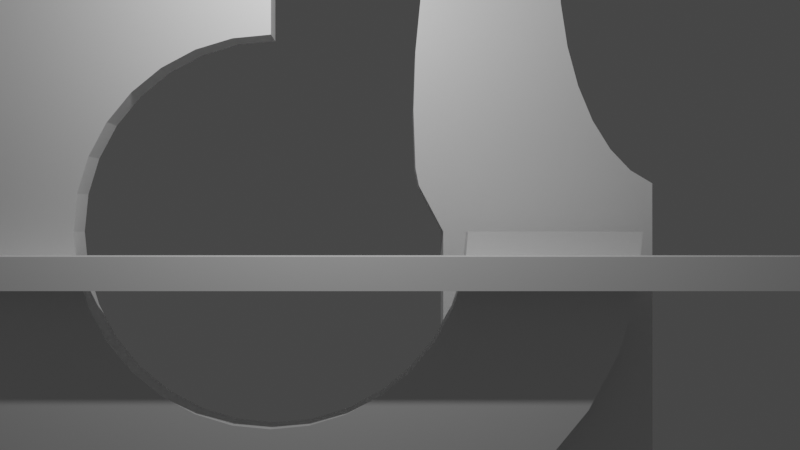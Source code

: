 # Source: ArchitectureBasedOnMonkCity.blend  (saved by Blender 2.93.20; exported with 4.5.12 LTS)
import bpy
from mathutils import Matrix  # noqa: F401  (used for matrix-valued properties, if any)

bpy.ops.wm.read_factory_settings(use_empty=True)
scene = bpy.context.scene
scene.name = 'Scene'

# ---- collections
col_collection = bpy.data.collections.new('Collection'); scene.collection.children.link(col_collection)

# ---- materials (node trees are filled in below, after node groups)
mat_material = bpy.data.materials.new('Material')
mat_material.alpha_threshold = 0.0
mat_material.use_transparent_shadow = False
mat_material.line_color = (0.0, 0.0, 0.0, 1.0)

# ---- material node trees
mat_material.use_nodes = True; mat_material.node_tree.nodes.clear()
_N = mat_material.node_tree.nodes; _L = mat_material.node_tree.links
n0 = _N.new('ShaderNodeOutputMaterial'); n0.name = 'Material Output'; n0.location = (300, 300)
n1 = _N.new('ShaderNodeBsdfPrincipled'); n1.name = 'Principled BSDF'; n1.location = (10, 300)
n1.distribution = 'GGX'
n1.subsurface_method = 'BURLEY'
n1.inputs[2].default_value = 0.4
n1.inputs[3].default_value = 1.45
n1.inputs[27].default_value = (0.0, 0.0, 0.0, 1.0)
n1.inputs[28].default_value = 1.0
_L.new(n1.outputs[0], n0.inputs[0])
n0.is_active_output = True

# ---- world
world_world = bpy.data.worlds.new('World'); scene.world = world_world
world_world.use_nodes = True; world_world.node_tree.nodes.clear()
_N = world_world.node_tree.nodes; _L = world_world.node_tree.links
n0 = _N.new('ShaderNodeOutputWorld'); n0.name = 'World Output'; n0.location = (300, 300)
n1 = _N.new('ShaderNodeBackground'); n1.name = 'Background'; n1.location = (10, 300)
n1.inputs[0].default_value = (0.05088, 0.05088, 0.05088, 1.0)
_L.new(n1.outputs[0], n0.inputs[0])
n0.is_active_output = True
world_world.color = (0.05088, 0.05088, 0.05088)
world_world.use_sun_shadow = False
world_world.sun_shadow_jitter_overblur = 0.0

# ---- cameras
cam_camera = bpy.data.cameras.new('Camera')
cam_camera.clip_end = 100.0
cam_camera.ortho_scale = 7.314

# ---- lights
light_light = bpy.data.lights.new('Light', 'POINT')
light_light.transmission_factor = 0.0
light_light.energy = 1000.0
light_light.shadow_soft_size = 0.1
light_light.shadow_maximum_resolution = 0.006
light_light.use_absolute_resolution = True

# ---- meshes
me_cube = bpy.data.meshes.new('Cube')
me_cube.from_pydata([(-3.812e-09, 3.616, 9.502e-08), (-6.107e-08, -1.776e-07, 3.616), (1.545e-07, -0.7055, 3.547), (1.545e-07, -1.384, 3.341), (1.545e-07, -2.009, 3.007), (1.545e-07, -2.557, 2.557), (1.545e-07, -3.007, 2.009), (4.671e-08, -3.341, 1.384), (4.671e-08, -3.547, 0.7055), (-3.812e-09, -3.616, -2.211e-07), (-6.107e-08, -3.547, -0.7055), (-6.107e-08, -3.341, -1.384), (-6.107e-08, -3.007, -2.009), (-6.107e-08, -2.557, -2.557), (-6.107e-08, -2.009, -3.007), (-6.107e-08, -1.384, -3.341), (-6.107e-08, -0.7055, -3.547), (-6.107e-08, 2.363e-08, -3.616), (-6.107e-08, 0.7055, -3.547), (-6.107e-08, 1.384, -3.341), (-6.107e-08, 2.009, -3.007), (-6.107e-08, 2.557, -2.557), (-6.107e-08, 3.007, -2.009), (-6.107e-08, 3.341, -1.384), (-6.107e-08, 3.547, -0.7055), (-2.08e-08, 6.812, 2.325e-07), (-1.139e-07, -2.513e-07, 5.878), (2.365e-07, -2.402, 5.765), (2.365e-07, -3.505, 5.431), (2.365e-07, -4.521, 4.887), (2.365e-07, -5.412, 4.156), (2.365e-07, -6.143, 3.266), (6.132e-08, -6.686, 2.249), (6.132e-08, -7.02, 1.147), (-2.08e-08, -7.133, -2.814e-07), (-1.139e-07, -7.02, -1.147), (-1.139e-07, -6.686, -2.249), (-1.139e-07, -6.143, -3.266), (-1.139e-07, -5.412, -4.156), (-1.139e-07, -4.521, -4.887), (-1.139e-07, -3.505, -5.431), (-1.139e-07, -2.402, -5.765), (-1.139e-07, 7.569e-08, -5.878), (-1.139e-07, 2.081, -5.765), (-1.139e-07, 3.183, -5.431), (-1.139e-07, 4.2, -4.887), (-1.139e-07, 5.09, -4.156), (-1.139e-07, 5.821, -3.266), (-1.139e-07, 6.365, -2.249), (-1.139e-07, 6.699, -1.147), (-0.7284, 3.616, 1.166e-07), (-0.7284, -1.875e-07, 3.616), (-0.7284, -0.7055, 3.547), (-0.7284, -1.384, 3.341), (-0.7284, -2.009, 3.007), (-0.7284, -2.557, 2.557), (-0.7284, -3.007, 2.009), (-0.7284, -3.341, 1.384), (-0.7284, -3.547, 0.7055), (-0.7284, -3.616, -1.996e-07), (-0.7284, -3.547, -0.7055), (-0.7284, -3.341, -1.384), (-0.7284, -3.007, -2.009), (-0.7284, -2.557, -2.557), (-0.7284, -2.009, -3.007), (-0.7284, -1.384, -3.341), (-0.7284, -0.7055, -3.547), (-0.7284, 1.367e-08, -3.616), (-0.7284, 0.7055, -3.547), (-0.7284, 1.384, -3.341), (-0.7284, 2.009, -3.007), (-0.7284, 2.557, -2.557), (-0.7284, 3.007, -2.009), (-0.7284, 3.341, -1.384), (-0.7284, 3.547, -0.7055), (-0.7284, 6.812, 2.541e-07), (-0.7284, -2.613e-07, 5.878), (-0.7284, -2.402, 5.765), (-0.7284, -3.505, 5.431), (-0.7284, -4.521, 4.887), (-0.7284, -5.412, 4.156), (-0.7284, -6.143, 3.266), (-0.7284, -6.686, 2.249), (-0.7284, -7.02, 1.147), (-0.7284, -7.133, -2.598e-07), (-0.7284, -7.02, -1.147), (-0.7284, -6.686, -2.249), (-0.7284, -6.143, -3.266), (-0.7284, -5.412, -4.156), (-0.7284, -4.521, -4.887), (-0.7284, -3.505, -5.431), (-0.7284, -2.402, -5.765), (-0.7284, 6.573e-08, -5.878), (-0.7284, 2.081, -5.765), (-0.7284, 3.183, -5.431), (-0.7284, 4.2, -4.887), (-0.7284, 5.09, -4.156), (-0.7284, 5.821, -3.266), (-0.7284, 6.365, -2.249), (-0.7284, 6.699, -1.147)], [], [(12, 37, 36, 11), (3, 28, 27, 2), (13, 38, 37, 12), (2, 27, 26, 1), (14, 39, 38, 13), (15, 40, 39, 14), (16, 41, 40, 15), (17, 42, 41, 16), (18, 43, 42, 17), (19, 44, 43, 18), (20, 45, 44, 19), (8, 33, 32, 7), (21, 46, 45, 20), (7, 32, 31, 6), (22, 47, 46, 21), (9, 34, 33, 8), (6, 31, 30, 5), (23, 48, 47, 22), (10, 35, 34, 9), (5, 30, 29, 4), (24, 49, 48, 23), (11, 36, 35, 10), (4, 29, 28, 3), (0, 25, 49, 24), (62, 61, 86, 87), (53, 52, 77, 78), (63, 62, 87, 88), (52, 51, 76, 77), (64, 63, 88, 89), (65, 64, 89, 90), (66, 65, 90, 91), (67, 66, 91, 92), (68, 67, 92, 93), (69, 68, 93, 94), (70, 69, 94, 95), (58, 57, 82, 83), (71, 70, 95, 96), (57, 56, 81, 82), (72, 71, 96, 97), (59, 58, 83, 84), (56, 55, 80, 81), (73, 72, 97, 98), (60, 59, 84, 85), (55, 54, 79, 80), (74, 73, 98, 99), (61, 60, 85, 86), (54, 53, 78, 79), (50, 74, 99, 75), (20, 19, 69, 70), (47, 48, 98, 97), (3, 2, 52, 53), (34, 35, 85, 84), (21, 20, 70, 71), (48, 49, 99, 98), (2, 1, 51, 52), (35, 36, 86, 85), (22, 21, 71, 72), (49, 25, 75, 99), (9, 8, 58, 59), (36, 37, 87, 86), (23, 22, 72, 73), (10, 9, 59, 60), (37, 38, 88, 87), (24, 23, 73, 74), (11, 10, 60, 61), (38, 39, 89, 88), (0, 24, 74, 50), (12, 11, 61, 62), (39, 40, 90, 89), (25, 0, 50, 75), (32, 33, 83, 82), (13, 12, 62, 63), (40, 41, 91, 90), (31, 32, 82, 81), (14, 13, 63, 64), (41, 42, 92, 91), (30, 31, 81, 80), (1, 26, 76, 51), (15, 14, 64, 65), (42, 43, 93, 92), (8, 7, 57, 58), (29, 30, 80, 79), (16, 15, 65, 66), (43, 44, 94, 93), (7, 6, 56, 57), (28, 29, 79, 78), (17, 16, 66, 67), (44, 45, 95, 94), (6, 5, 55, 56), (27, 28, 78, 77), (18, 17, 67, 68), (45, 46, 96, 95), (5, 4, 54, 55), (26, 27, 77, 76), (19, 18, 68, 69), (46, 47, 97, 96), (4, 3, 53, 54), (33, 34, 84, 83)])
_uv = me_cube.uv_layers.new(name='UVMap')
_uv.uv.foreach_set('vector', [0.0, 0.0, 0.0, 0.0, 0.0, 0.0, 0.0, 0.0, 0.0, 0.0, 0.0, 0.0, 0.0, 0.0, 0.0, 0.0, 0.0, 0.0, 0.0, 0.0, 0.0, 0.0, 0.0, 0.0, 0.0, 0.0, 0.0, 0.0, 0.0, 0.0, 0.0, 0.0, 0.0, 0.0, 0.0, 0.0, 0.0, 0.0, 0.0, 0.0, 0.0, 0.0, 0.0, 0.0, 0.0, 0.0, 0.0, 0.0, 0.0, 0.0, 0.0, 0.0, 0.0, 0.0, 0.0, 0.0, 0.0, 0.0, 0.0, 0.0, 0.0, 0.0, 0.0, 0.0, 0.0, 0.0, 0.0, 0.0, 0.0, 0.0, 0.0, 0.0, 0.0, 0.0, 0.0, 0.0, 0.0, 0.0, 0.0, 0.0, 0.0, 0.0, 0.0, 0.0, 0.0, 0.0, 0.0, 0.0, 0.0, 0.0, 0.0, 0.0, 0.0, 0.0, 0.0, 0.0, 0.0, 0.0, 0.0, 0.0, 0.0, 0.0, 0.0, 0.0, 0.0, 0.0, 0.0, 0.0, 0.0, 0.0, 0.0, 0.0, 0.0, 0.0, 0.0, 0.0, 0.0, 0.0, 0.0, 0.0, 0.0, 0.0, 0.0, 0.0, 0.0, 0.0, 0.0, 0.0, 0.0, 0.0, 0.0, 0.0, 0.0, 0.0, 0.0, 0.0, 0.0, 0.0, 0.0, 0.0, 0.0, 0.0, 0.0, 0.0, 0.0, 0.0, 0.0, 0.0, 0.0, 0.0, 0.0, 0.0, 0.0, 0.0, 0.0, 0.0, 0.0, 0.0, 0.0, 0.0, 0.0, 0.0, 0.0, 0.0, 0.0, 0.0, 0.0, 0.0, 0.0, 0.0, 0.0, 0.0, 0.0, 0.0, 0.0, 0.0, 0.0, 0.0, 0.0, 0.0, 0.0, 0.0, 0.0, 0.0, 0.0, 0.0, 0.0, 0.0, 0.0, 0.0, 0.0, 0.0, 0.0, 0.0, 0.0, 0.0, 0.0, 0.0, 0.0, 0.0, 0.0, 0.0, 0.0, 0.0, 0.0, 0.0, 0.0, 0.0, 0.0, 0.0, 0.0, 0.0, 0.0, 0.0, 0.0, 0.0, 0.0, 0.0, 0.0, 0.0, 0.0, 0.0, 0.0, 0.0, 0.0, 0.0, 0.0, 0.0, 0.0, 0.0, 0.0, 0.0, 0.0, 0.0, 0.0, 0.0, 0.0, 0.0, 0.0, 0.0, 0.0, 0.0, 0.0, 0.0, 0.0, 0.0, 0.0, 0.0, 0.0, 0.0, 0.0, 0.0, 0.0, 0.0, 0.0, 0.0, 0.0, 0.0, 0.0, 0.0, 0.0, 0.0, 0.0, 0.0, 0.0, 0.0, 0.0, 0.0, 0.0, 0.0, 0.0, 0.0, 0.0, 0.0, 0.0, 0.0, 0.0, 0.0, 0.0, 0.0, 0.0, 0.0, 0.0, 0.0, 0.0, 0.0, 0.0, 0.0, 0.0, 0.0, 0.0, 0.0, 0.0, 0.0, 0.0, 0.0, 0.0, 0.0, 0.0, 0.0, 0.0, 0.0, 0.0, 0.0, 0.0, 0.0, 0.0, 0.0, 0.0, 0.0, 0.0, 0.0, 0.0, 0.0, 0.0, 0.0, 0.0, 0.0, 0.0, 0.0, 0.0, 0.0, 0.0, 0.0, 0.0, 0.0, 0.0, 0.0, 0.0, 0.0, 0.0, 0.0, 0.0, 0.0, 0.0, 0.0, 0.0, 0.0, 0.0, 0.0, 0.0, 0.0, 0.0, 0.0, 0.0, 0.0, 0.0, 0.0, 0.0, 0.0, 0.0, 0.0, 0.0, 0.0, 0.0, 0.0, 0.0, 0.0, 0.0, 0.0, 0.0, 0.0, 0.0, 0.0, 0.0, 0.0, 0.0, 0.0, 0.0, 0.0, 0.0, 0.0, 0.0, 0.0, 0.0, 0.0, 0.0, 0.0, 0.0, 0.0, 0.0, 0.0, 0.0, 0.0, 0.0, 0.0, 0.0, 0.0, 0.0, 0.0, 0.0, 0.0, 0.0, 0.0, 0.0, 0.0, 0.0, 0.0, 0.0, 0.0, 0.0, 0.0, 0.0, 0.0, 0.0, 0.0, 0.0, 0.0, 0.0, 0.0, 0.0, 0.0, 0.0, 0.0, 0.0, 0.0, 0.0, 0.0, 0.0, 0.0, 0.0, 0.0, 0.0, 0.0, 0.0, 0.0, 0.0, 0.0, 0.0, 0.0, 0.0, 0.0, 0.0, 0.0, 0.0, 0.0, 0.0, 0.0, 0.0, 0.0, 0.0, 0.0, 0.0, 0.0, 0.0, 0.0, 0.0, 0.0, 0.0, 0.0, 0.0, 0.0, 0.0, 0.0, 0.0, 0.0, 0.0, 0.0, 0.0, 0.0, 0.0, 0.0, 0.0, 0.0, 0.0, 0.0, 0.0, 0.0, 0.0, 0.0, 0.0, 0.0, 0.0, 0.0, 0.0, 0.0, 0.0, 0.0, 0.0, 0.0, 0.0, 0.0, 0.0, 0.0, 0.0, 0.0, 0.0, 0.0, 0.0, 0.0, 0.0, 0.0, 0.0, 0.0, 0.0, 0.0, 0.0, 0.0, 0.0, 0.0, 0.0, 0.0, 0.0, 0.0, 0.0, 0.0, 0.0, 0.0, 0.0, 0.0, 0.0, 0.0, 0.0, 0.0, 0.0, 0.0, 0.0, 0.0, 0.0, 0.0, 0.0, 0.0, 0.0, 0.0, 0.0, 0.0, 0.0, 0.0, 0.0, 0.0, 0.0, 0.0, 0.0, 0.0, 0.0, 0.0, 0.0, 0.0, 0.0, 0.0, 0.0, 0.0, 0.0, 0.0, 0.0, 0.0, 0.0, 0.0, 0.0, 0.0, 0.0, 0.0, 0.0, 0.0, 0.0, 0.0, 0.0, 0.0, 0.0, 0.0, 0.0, 0.0, 0.0, 0.0, 0.0, 0.0, 0.0, 0.0, 0.0, 0.0, 0.0, 0.0, 0.0, 0.0, 0.0, 0.0, 0.0, 0.0, 0.0, 0.0, 0.0, 0.0, 0.0, 0.0, 0.0, 0.0, 0.0, 0.0, 0.0, 0.0, 0.0, 0.0, 0.0, 0.0, 0.0, 0.0, 0.0, 0.0, 0.0, 0.0, 0.0, 0.0, 0.0, 0.0, 0.0, 0.0, 0.0, 0.0, 0.0, 0.0, 0.0, 0.0, 0.0, 0.0, 0.0, 0.0, 0.0, 0.0, 0.0, 0.0, 0.0, 0.0, 0.0, 0.0, 0.0, 0.0, 0.0, 0.0, 0.0, 0.0, 0.0, 0.0, 0.0, 0.0, 0.0, 0.0, 0.0, 0.0, 0.0, 0.0, 0.0, 0.0, 0.0, 0.0, 0.0, 0.0, 0.0, 0.0, 0.0, 0.0, 0.0, 0.0, 0.0, 0.0, 0.0, 0.0, 0.0, 0.0, 0.0, 0.0, 0.0, 0.0, 0.0, 0.0, 0.0, 0.0, 0.0, 0.0, 0.0, 0.0, 0.0, 0.0, 0.0, 0.0, 0.0, 0.0, 0.0, 0.0, 0.0, 0.0, 0.0, 0.0, 0.0, 0.0, 0.0, 0.0, 0.0, 0.0, 0.0, 0.0, 0.0, 0.0, 0.0, 0.0, 0.0, 0.0, 0.0, 0.0, 0.0, 0.0, 0.0, 0.0, 0.0, 0.0, 0.0, 0.0, 0.0, 0.0, 0.0, 0.0, 0.0, 0.0, 0.0, 0.0, 0.0, 0.0, 0.0, 0.0, 0.0, 0.0, 0.0, 0.0, 0.0, 0.0, 0.0, 0.0, 0.0, 0.0, 0.0, 0.0, 0.0, 0.0, 0.0, 0.0, 0.0, 0.0, 0.0, 0.0, 0.0, 0.0, 0.0, 0.0, 0.0, 0.0, 0.0, 0.0, 0.0, 0.0, 0.0, 0.0, 0.0, 0.0, 0.0, 0.0, 0.0, 0.0, 0.0, 0.0, 0.0, 0.0, 0.0, 0.0, 0.0, 0.0, 0.0, 0.0, 0.0, 0.0, 0.0, 0.0, 0.0, 0.0, 0.0, 0.0, 0.0, 0.0, 0.0, 0.0, 0.0, 0.0, 0.0, 0.0, 0.0, 0.0])
me_cube.materials.append(mat_material)
me_cube.use_remesh_preserve_volume = False
me_cube.use_remesh_preserve_attributes = False
me_cube.use_mirror_vertex_groups = False
me_cube.update()
me_cube_001 = bpy.data.meshes.new('Cube.001')
me_cube_001.from_pydata([(-1.314, 3.126, -5.214), (-1.314, 7.205, -5.214), (-1.314, 2.585, 1.356), (-1.314, 5.373, 5.87), (-1.314, 5.416, 4.908), (-1.314, 5.546, 3.984), (-1.314, 5.755, 3.132), (-1.314, 6.037, 2.385), (-1.314, 6.381, 1.772), (-1.314, 6.773, 1.317), (-1.314, 7.199, 1.037), (-1.314, 3.126, 0.0), (-1.314, 3.129, 7.562), (-1.314, 3.432, 8.619), (-1.314, 2.65, 0.9913), (-1.314, 2.545, 2.609), (-1.314, 2.582, 3.861), (-1.314, 2.695, 5.136), (-1.314, 2.88, 6.386), (-1.314, 5.373, 8.522), (-1.314, 5.373, 7.196), (-1.314, 2.888, 0.4956), (-2.707, 3.126, -5.214), (-2.707, 7.205, -5.214), (-2.707, 2.585, 1.356), (-2.707, 5.373, 5.87), (-2.707, 5.416, 4.908), (-2.707, 5.546, 3.984), (-2.707, 5.755, 3.132), (-2.707, 6.037, 2.385), (-2.707, 6.381, 1.772), (-2.707, 6.773, 1.317), (-2.707, 7.199, 1.037), (-2.707, 3.126, 0.0), (-2.707, 3.129, 7.562), (-2.707, 3.432, 8.619), (-2.707, 2.65, 0.9913), (-2.707, 2.545, 2.609), (-2.707, 2.582, 3.861), (-2.707, 2.695, 5.136), (-2.707, 2.88, 6.386), (-2.707, 5.373, 8.522), (-2.707, 5.373, 7.196), (-2.707, 2.888, 0.4956)], [], [(13, 12, 20, 19), (12, 18, 3, 20), (3, 18, 17, 4), (4, 17, 16, 5), (5, 16, 15, 6), (6, 15, 2, 7), (2, 14, 8, 7), (9, 8, 14, 21), (10, 9, 21, 11), (0, 1, 10, 11), (35, 41, 42, 34), (34, 42, 25, 40), (25, 26, 39, 40), (26, 27, 38, 39), (27, 28, 37, 38), (28, 29, 24, 37), (24, 29, 30, 36), (31, 43, 36, 30), (32, 33, 43, 31), (22, 33, 32, 23), (0, 11, 33, 22), (6, 7, 29, 28), (20, 3, 25, 42), (15, 16, 38, 37), (21, 14, 36, 43), (7, 8, 30, 29), (16, 17, 39, 38), (8, 9, 31, 30), (1, 0, 22, 23), (17, 18, 40, 39), (9, 10, 32, 31), (14, 2, 24, 36), (18, 12, 34, 40), (10, 1, 23, 32), (3, 4, 26, 25), (2, 15, 37, 24), (12, 13, 35, 34), (4, 5, 27, 26), (19, 20, 42, 41), (11, 21, 43, 33), (5, 6, 28, 27), (13, 19, 41, 35)])
_uv = me_cube_001.uv_layers.new(name='UVMap')
_uv.uv.foreach_set('vector', [0.0, 0.0, 0.0, 0.0, 0.0, 0.0, 0.0, 0.0, 0.0, 0.0, 0.0, 0.0, 0.0, 0.0, 0.0, 0.0, 0.0, 0.0, 0.0, 0.0, 0.0, 0.0, 0.0, 0.0, 0.0, 0.0, 0.0, 0.0, 0.0, 0.0, 0.0, 0.0, 0.0, 0.0, 0.0, 0.0, 0.0, 0.0, 0.0, 0.0, 0.0, 0.0, 0.0, 0.0, 0.0, 0.0, 0.0, 0.0, 0.0, 0.0, 0.0, 0.0, 0.0, 0.0, 0.0, 0.0, 0.0, 0.0, 0.0, 0.0, 0.0, 0.0, 0.0, 0.0, 0.0, 0.0, 0.0, 0.0, 0.0, 0.0, 0.0, 0.0, 0.0, 0.0, 0.0, 0.0, 0.0, 0.0, 0.0, 0.0, 0.0, 0.0, 0.0, 0.0, 0.0, 0.0, 0.0, 0.0, 0.0, 0.0, 0.0, 0.0, 0.0, 0.0, 0.0, 0.0, 0.0, 0.0, 0.0, 0.0, 0.0, 0.0, 0.0, 0.0, 0.0, 0.0, 0.0, 0.0, 0.0, 0.0, 0.0, 0.0, 0.0, 0.0, 0.0, 0.0, 0.0, 0.0, 0.0, 0.0, 0.0, 0.0, 0.0, 0.0, 0.0, 0.0, 0.0, 0.0, 0.0, 0.0, 0.0, 0.0, 0.0, 0.0, 0.0, 0.0, 0.0, 0.0, 0.0, 0.0, 0.0, 0.0, 0.0, 0.0, 0.0, 0.0, 0.0, 0.0, 0.0, 0.0, 0.0, 0.0, 0.0, 0.0, 0.0, 0.0, 0.0, 0.0, 0.0, 0.0, 0.0, 0.0, 0.0, 0.0, 0.0, 0.0, 0.0, 0.0, 0.0, 0.0, 0.0, 0.0, 0.0, 0.0, 0.0, 0.0, 0.0, 0.0, 0.0, 0.0, 0.0, 0.0, 0.0, 0.0, 0.0, 0.0, 0.0, 0.0, 0.0, 0.0, 0.0, 0.0, 0.0, 0.0, 0.0, 0.0, 0.0, 0.0, 0.0, 0.0, 0.0, 0.0, 0.0, 0.0, 0.0, 0.0, 0.0, 0.0, 0.0, 0.0, 0.0, 0.0, 0.0, 0.0, 0.0, 0.0, 0.0, 0.0, 0.0, 0.0, 0.0, 0.0, 0.0, 0.0, 0.0, 0.0, 0.0, 0.0, 0.0, 0.0, 0.0, 0.0, 0.0, 0.0, 0.0, 0.0, 0.0, 0.0, 0.0, 0.0, 0.0, 0.0, 0.0, 0.0, 0.0, 0.0, 0.0, 0.0, 0.0, 0.0, 0.0, 0.0, 0.0, 0.0, 0.0, 0.0, 0.0, 0.0, 0.0, 0.0, 0.0, 0.0, 0.0, 0.0, 0.0, 0.0, 0.0, 0.0, 0.0, 0.0, 0.0, 0.0, 0.0, 0.0, 0.0, 0.0, 0.0, 0.0, 0.0, 0.0, 0.0, 0.0, 0.0, 0.0, 0.0, 0.0, 0.0, 0.0, 0.0, 0.0, 0.0, 0.0, 0.0, 0.0, 0.0, 0.0, 0.0, 0.0, 0.0, 0.0, 0.0, 0.0, 0.0, 0.0, 0.0, 0.0, 0.0, 0.0, 0.0, 0.0, 0.0, 0.0, 0.0, 0.0, 0.0, 0.0, 0.0, 0.0, 0.0, 0.0, 0.0, 0.0, 0.0, 0.0, 0.0, 0.0, 0.0, 0.0, 0.0, 0.0, 0.0, 0.0, 0.0, 0.0, 0.0, 0.0])
me_cube_001.materials.append(mat_material)
me_cube_001.use_remesh_preserve_volume = False
me_cube_001.use_remesh_preserve_attributes = False
me_cube_001.use_mirror_vertex_groups = False
me_cube_001.update()
me_plane = bpy.data.meshes.new('Plane')
me_plane.from_pydata([(-0.7682, -0.5702, 0.0), (0.7682, -0.5702, 0.0), (-0.7682, 0.892, 0.0), (0.7682, 0.892, 0.0), (-0.7682, -0.5702, 0.9458), (0.7682, -0.5702, 0.9458), (-0.7682, 0.892, 0.9458), (0.7682, 0.892, 0.9458)], [], [(0, 2, 3, 1), (4, 5, 7, 6), (1, 3, 7, 5), (2, 0, 4, 6), (3, 2, 6, 7), (0, 1, 5, 4)])
_uv = me_plane.uv_layers.new(name='UVMap')
_uv.uv.foreach_set('vector', [0.0, 0.0, 0.0, 1.0, 1.0, 1.0, 1.0, 0.0, 0.0, 0.0, 1.0, 0.0, 1.0, 1.0, 0.0, 1.0, 1.0, 0.0, 1.0, 1.0, 1.0, 1.0, 1.0, 0.0, 0.0, 1.0, 0.0, 0.0, 0.0, 0.0, 0.0, 1.0, 1.0, 1.0, 0.0, 1.0, 0.0, 1.0, 1.0, 1.0, 0.0, 0.0, 1.0, 0.0, 1.0, 0.0, 0.0, 0.0])
me_plane.use_remesh_fix_poles = True
me_plane.use_remesh_preserve_attributes = False
me_plane.update()

# ---- objects
ob_cube = bpy.data.objects.new('Cube', me_cube)
ob_light = bpy.data.objects.new('Light', light_light)
ob_camera = bpy.data.objects.new('Camera', cam_camera)
ob_cube_001 = bpy.data.objects.new('Cube.001', me_cube_001)
ob_plane = bpy.data.objects.new('Plane', me_plane)

# ---- transforms, parenting, visibility, modifiers, constraints
ob_cube.location = (0.0, -0.08319, 0.0)
ob_cube.lock_rotations_4d = False
ob_cube.empty_display_type = 'ARROWS'
ob_cube.lineart.crease_threshold = 0.0
ob_light.location = (4.076, 1.005, 5.904)
ob_light.rotation_euler = (0.6503, 0.05522, 1.866)
ob_light.lock_rotations_4d = False
ob_light.empty_display_type = 'ARROWS'
ob_light.color = (0.0, 0.0, 0.0, 0.0)
ob_light.lineart.crease_threshold = 0.0
ob_camera.location = (20.35, 2.286, 0.1224)
ob_camera.rotation_euler = (1.571, -0.0, 1.571)
ob_camera.lock_rotations_4d = False
ob_camera.empty_display_type = 'ARROWS'
ob_camera.color = (0.0, 0.0, 0.0, 0.0)
ob_camera.display_type = 'WIRE'
ob_camera.lineart.crease_threshold = 0.0
ob_cube_001.location = (0.0, 0.0, 0.0)
ob_cube_001.scale = (1.0, 1.0, 0.9064)
ob_cube_001.lock_rotations_4d = False
ob_cube_001.empty_display_type = 'ARROWS'
ob_cube_001.lineart.crease_threshold = 0.0
ob_plane.location = (0.0, 0.3096, -0.7282)
ob_plane.rotation_euler = (-0.0, 1.571, 0.0)
ob_plane.scale = (0.3904, 12.18, 1.0)

# ---- collection membership
col_collection.objects.link(ob_cube)
col_collection.objects.link(ob_light)
col_collection.objects.link(ob_camera)
col_collection.objects.link(ob_cube_001)
col_collection.objects.link(ob_plane)

# ---- scene / render settings (as saved in the file)
scene.camera = ob_camera
scene.frame_start = 1; scene.frame_end = 250; scene.frame_set(1)
scene.render.engine = 'BLENDER_EEVEE_NEXT'
scene.cycles.use_denoising = False
scene.cycles.samples = 128
scene.cycles.sampling_pattern = 'TABULATED_SOBOL'
scene.cycles.use_adaptive_sampling = False
scene.cycles.use_light_tree = False
scene.view_settings.view_transform = 'Filmic'
bpy.context.view_layer.update()
